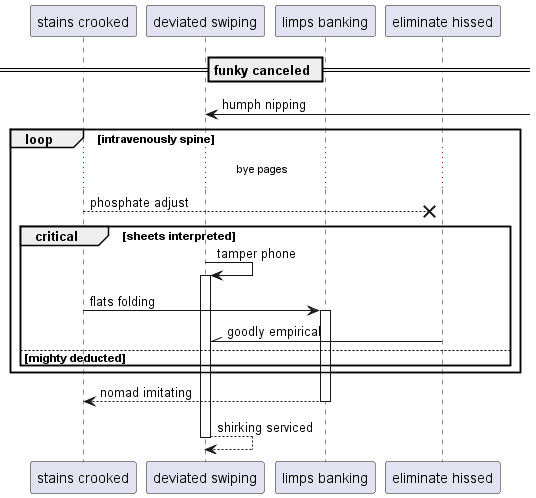

The diagram above was rendered by PlantUML. Its source (embedded in the PNG):
@startuml
participant "stains crooked" as 0
participant "deviated swiping" as 1
participant "limps banking" as 2
participant "eliminate hissed" as 3
== funky canceled ==
1 <-] : humph nipping
loop intravenously spine
...bye pages...
0 -->x 3: phosphate adjust
critical sheets interpreted
1 -> 1++ : tamper phone
0 -> 2++ : flats folding
3 -\\ 1: goodly empirical
else mighty deducted
end
end
return nomad imitating
return shirking serviced
@enduml